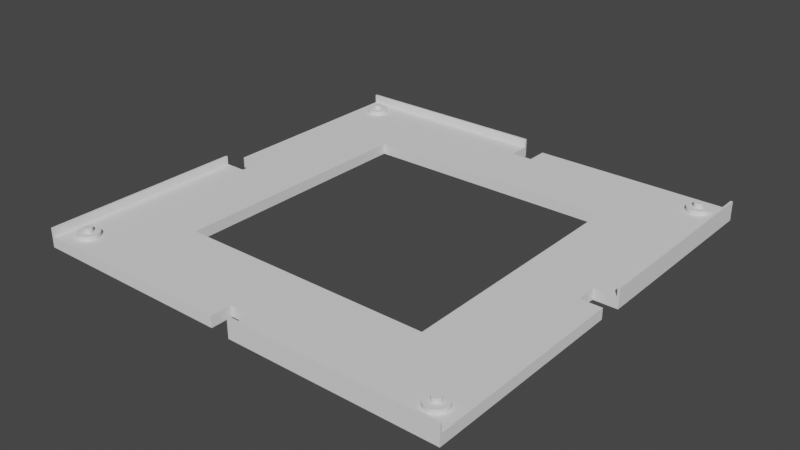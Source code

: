 # Source: board_element.blend  (saved by Blender 3.4.6; exported with 4.5.12 LTS)
import bpy
from mathutils import Matrix  # noqa: F401  (used for matrix-valued properties, if any)

bpy.ops.wm.read_factory_settings(use_empty=True)
scene = bpy.context.scene
scene.name = 'Scene'

# ---- collections
col_collection = bpy.data.collections.new('Collection'); scene.collection.children.link(col_collection)

# ---- world
world_world = bpy.data.worlds.new('World'); scene.world = world_world
world_world.use_nodes = True; world_world.node_tree.nodes.clear()
_N = world_world.node_tree.nodes; _L = world_world.node_tree.links
n0 = _N.new('ShaderNodeOutputWorld'); n0.name = 'World Output'; n0.location = (300, 300)
n1 = _N.new('ShaderNodeBackground'); n1.name = 'Background'; n1.location = (10, 300)
n1.inputs[0].default_value = (0.05088, 0.05088, 0.05088, 1.0)
_L.new(n1.outputs[0], n0.inputs[0])
n0.is_active_output = True
world_world.color = (0.05088, 0.05088, 0.05088)
world_world.use_sun_shadow = False
world_world.sun_shadow_jitter_overblur = 0.0

# ---- meshes
me_cube_001 = bpy.data.meshes.new('Cube.001')
me_cube_001.from_pydata([(-0.0105, -0.0105, 2.328e-09), (-0.0105, -0.0105, 0.005), (-0.0105, 0.03, 2.328e-09), (-0.0105, 0.03, 0.005), (0.03, -0.0105, 2.328e-09), (0.03, -0.0105, 0.005), (0.03, 0.03, 2.328e-09), (0.03, 0.03, 0.005), (-0.0105, 0.085, 0.005), (-0.0105, 0.085, 2.328e-09), (0.03, 0.085, 2.328e-09), (0.03, 0.085, 0.005), (-0.0105, 0.095, 0.005), (-0.0105, 0.095, 2.328e-09), (0.03, 0.095, 2.328e-09), (0.03, 0.095, 0.005), (-0.0105, 0.15, 0.005), (-0.0105, 0.15, 2.328e-09), (0.03, 0.15, 2.328e-09), (0.03, 0.15, 0.005), (-0.0105, 0.1905, 0.005), (-0.0105, 0.1905, 2.328e-09), (0.03, 0.1905, 2.328e-09), (0.03, 0.1905, 0.005), (0.085, 0.03, 0.005), (0.085, 0.03, 2.328e-09), (0.085, -0.0105, 2.328e-09), (0.085, -0.0105, 0.005), (0.085, 0.15, 0.005), (0.085, 0.15, 2.328e-09), (0.085, 0.1905, 0.005), (0.085, 0.1905, 2.328e-09), (0.095, 0.03, 0.005), (0.095, 0.03, 2.328e-09), (0.095, -0.0105, 2.328e-09), (0.095, -0.0105, 0.005), (0.095, 0.15, 0.005), (0.095, 0.15, 2.328e-09), (0.095, 0.1905, 0.005), (0.095, 0.1905, 2.328e-09), (0.15, 0.03, 0.005), (0.15, 0.03, 2.328e-09), (0.15, -0.0105, 2.328e-09), (0.15, -0.0105, 0.005), (0.15, 0.15, 0.005), (0.15, 0.15, 2.328e-09), (0.15, 0.1905, 0.005), (0.15, 0.1905, 2.328e-09), (0.1905, 0.03, 0.005), (0.1905, 0.03, 2.328e-09), (0.1905, -0.0105, 2.328e-09), (0.1905, -0.0105, 0.005), (0.1905, 0.15, 0.005), (0.1905, 0.15, 2.328e-09), (0.1905, 0.1905, 0.005), (0.1905, 0.1905, 2.328e-09), (0.15, 0.085, 0.005), (0.15, 0.085, 2.328e-09), (0.15, 0.095, 0.005), (0.15, 0.095, 2.328e-09), (0.1905, 0.085, 0.005), (0.1905, 0.085, 2.328e-09), (0.1905, 0.095, 0.005), (0.1905, 0.095, 2.328e-09), (-0.0115, 0.03, 2.328e-09), (-0.0115, -0.0105, 2.328e-09), (-0.0115, -0.0105, 0.005), (-0.0115, 0.03, 0.005), (-0.0115, 0.085, 0.005), (-0.0115, 0.085, 2.328e-09), (-0.0105, 0.1915, 0.005), (-0.0105, 0.1915, 2.328e-09), (0.03, 0.1915, 2.328e-09), (0.03, 0.1915, 0.005), (0.085, 0.1915, 0.005), (0.085, 0.1915, 2.328e-09), (0.095, -0.0115, 0.005), (0.095, -0.0115, 2.328e-09), (0.15, -0.0115, 0.005), (0.15, -0.0115, 2.328e-09), (0.1905, -0.0115, 0.005), (0.1905, -0.0115, 2.328e-09), (0.1915, 0.15, 0.005), (0.1915, 0.15, 2.328e-09), (0.1915, 0.1905, 0.005), (0.1915, 0.1905, 2.328e-09), (0.1915, 0.095, 0.005), (0.1915, 0.095, 2.328e-09), (-0.0105, -0.0105, 0.009), (-0.0105, 0.03, 0.009), (-0.0105, 0.085, 0.009), (-0.0105, 0.1905, 0.009), (0.03, 0.1905, 0.009), (0.1905, -0.0105, 0.009), (0.1905, -0.0115, 0.009), (0.085, 0.1905, 0.009), (0.15, -0.0115, 0.009), (0.15, -0.0105, 0.009), (0.095, -0.0105, 0.009), (0.095, -0.0115, 0.009), (0.1905, 0.1905, 0.009), (0.1905, 0.15, 0.009), (0.1905, 0.095, 0.009), (-0.0115, -0.0105, 0.009), (-0.0115, 0.03, 0.009), (-0.0115, 0.085, 0.009), (-0.0105, 0.1915, 0.009), (0.03, 0.1915, 0.009), (0.085, 0.1915, 0.009), (0.1915, 0.1905, 0.009), (0.1915, 0.15, 0.009), (0.1915, 0.095, 0.009), (-0.0005, 0.085, 0.005), (-0.0005, 0.085, 2.328e-09), (-0.0005, 0.095, 0.005), (-0.0005, 0.095, 2.328e-09), (0.085, -0.0005, 0.005), (0.085, -0.0005, 2.328e-09), (0.085, 0.1805, 0.005), (0.085, 0.1805, 2.328e-09), (0.095, -0.0005, 0.005), (0.095, -0.0005, 2.328e-09), (0.095, 0.1805, 0.005), (0.095, 0.1805, 2.328e-09), (0.1805, 0.085, 0.005), (0.1805, 0.085, 2.328e-09), (0.1805, 0.095, 0.005), (0.1805, 0.095, 2.328e-09)], [], [(2, 0, 65, 64), (3, 7, 11, 8), (5, 4, 26, 27), (4, 5, 1, 0), (2, 6, 4, 0), (7, 3, 1, 5), (62, 63, 87, 86), (7, 6, 10, 11), (6, 2, 9, 10), (13, 12, 16, 17), (11, 10, 14, 15), (19, 18, 29, 28), (15, 14, 18, 19), (14, 13, 17, 18), (12, 15, 19, 16), (35, 76, 99, 98), (18, 17, 21, 22), (16, 19, 23, 20), (17, 16, 20, 21), (28, 29, 37, 36), (18, 22, 31, 29), (4, 6, 25, 26), (23, 19, 28, 30), (7, 5, 27, 24), (42, 50, 81, 79), (6, 7, 24, 25), (36, 37, 45, 44), (37, 39, 47, 45), (25, 24, 32, 33), (47, 46, 54, 55), (46, 44, 52, 54), (32, 35, 43, 40), (33, 32, 40, 41), (38, 36, 44, 46), (39, 38, 46, 47), (21, 20, 70, 71), (34, 33, 41, 42), (49, 48, 51, 50), (66, 1, 88, 103), (50, 51, 80, 81), (42, 41, 49, 50), (45, 47, 55, 53), (52, 62, 102, 101), (40, 43, 51, 48), (40, 48, 60, 56), (49, 41, 57, 61), (48, 49, 61, 60), (45, 53, 63, 59), (44, 45, 59, 58), (52, 44, 58, 62), (41, 40, 56, 57), (63, 62, 126, 127), (57, 56, 58, 59), (65, 66, 67, 64), (64, 67, 68, 69), (71, 70, 73, 72), (72, 73, 74, 75), (76, 77, 79, 78), (82, 83, 85, 84), (78, 79, 81, 80), (83, 82, 86, 87), (22, 21, 71, 72), (23, 30, 95, 92), (63, 53, 83, 87), (55, 54, 84, 85), (86, 82, 110, 111), (0, 1, 66, 65), (53, 55, 85, 83), (43, 35, 98, 97), (34, 42, 79, 77), (62, 86, 111, 102), (84, 54, 100, 109), (9, 2, 64, 69), (35, 34, 77, 76), (31, 22, 72, 75), (8, 9, 69, 68), (30, 31, 75, 74), (101, 102, 111, 110), (92, 95, 108, 107), (97, 98, 99, 96), (93, 97, 96, 94), (91, 92, 107, 106), (88, 89, 104, 103), (89, 90, 105, 104), (100, 101, 110, 109), (68, 67, 104, 105), (74, 73, 107, 108), (51, 43, 97, 93), (30, 74, 108, 95), (20, 23, 92, 91), (82, 84, 109, 110), (1, 3, 89, 88), (80, 51, 93, 94), (3, 8, 90, 89), (70, 20, 91, 106), (8, 68, 105, 90), (54, 52, 101, 100), (76, 78, 96, 99), (73, 70, 106, 107), (78, 80, 94, 96), (67, 66, 103, 104), (113, 112, 114, 115), (119, 118, 122, 123), (116, 117, 121, 120), (125, 127, 126, 124), (27, 26, 117, 116), (34, 35, 120, 121), (31, 30, 118, 119), (9, 8, 112, 113), (12, 13, 115, 114), (38, 39, 123, 122), (60, 61, 125, 124), (10, 113, 115, 14), (11, 15, 114, 112), (29, 119, 123, 37), (28, 36, 122, 118), (59, 127, 125, 57), (56, 124, 126, 58), (33, 121, 117, 25), (32, 24, 116, 120)])
_uv = me_cube_001.uv_layers.new(name='UVMap')
_uv.uv.foreach_set('vector', [0.125, 0.5, 0.125, 0.75, 0.125, 0.75, 0.125, 0.5, 0.875, 0.5, 0.625, 0.5, 0.625, 0.5, 0.875, 0.5, 0.625, 0.75, 0.375, 0.75, 0.375, 0.75, 0.625, 0.75, 0.375, 0.75, 0.625, 0.75, 0.625, 1.0, 0.375, 1.0, 0.125, 0.5, 0.375, 0.5, 0.375, 0.75, 0.125, 0.75, 0.625, 0.5, 0.875, 0.5, 0.875, 0.75, 0.625, 0.75, 0.625, 0.5, 0.375, 0.5, 0.375, 0.5, 0.625, 0.5, 0.625, 0.5, 0.375, 0.5, 0.375, 0.5, 0.625, 0.5, 0.375, 0.5, 0.125, 0.5, 0.125, 0.5, 0.375, 0.5, 0.375, 0.25, 0.625, 0.25, 0.625, 0.25, 0.375, 0.25, 0.625, 0.5, 0.375, 0.5, 0.375, 0.5, 0.625, 0.5, 0.625, 0.5, 0.375, 0.5, 0.375, 0.5, 0.625, 0.5, 0.625, 0.5, 0.375, 0.5, 0.375, 0.5, 0.625, 0.5, 0.375, 0.5, 0.125, 0.5, 0.125, 0.5, 0.375, 0.5, 0.875, 0.5, 0.625, 0.5, 0.625, 0.5, 0.875, 0.5, 0.625, 0.75, 0.625, 0.75, 0.625, 0.75, 0.625, 0.75, 0.375, 0.5, 0.125, 0.5, 0.125, 0.5, 0.375, 0.5, 0.875, 0.5, 0.625, 0.5, 0.625, 0.5, 0.875, 0.5, 0.375, 0.25, 0.625, 0.25, 0.625, 0.25, 0.375, 0.25, 0.625, 0.5, 0.375, 0.5, 0.375, 0.5, 0.625, 0.5, 0.375, 0.5, 0.375, 0.5, 0.375, 0.5, 0.375, 0.5, 0.375, 0.75, 0.375, 0.5, 0.375, 0.5, 0.375, 0.75, 0.625, 0.5, 0.625, 0.5, 0.625, 0.5, 0.625, 0.5, 0.625, 0.5, 0.625, 0.75, 0.625, 0.75, 0.625, 0.5, 0.375, 0.75, 0.375, 0.75, 0.375, 0.75, 0.375, 0.75, 0.375, 0.5, 0.625, 0.5, 0.625, 0.5, 0.375, 0.5, 0.625, 0.5, 0.375, 0.5, 0.375, 0.5, 0.625, 0.5, 0.375, 0.5, 0.375, 0.5, 0.375, 0.5, 0.375, 0.5, 0.375, 0.5, 0.625, 0.5, 0.625, 0.5, 0.375, 0.5, 0.375, 0.5, 0.625, 0.5, 0.625, 0.5, 0.375, 0.5, 0.625, 0.5, 0.625, 0.5, 0.625, 0.5, 0.625, 0.5, 0.625, 0.5, 0.625, 0.75, 0.625, 0.75, 0.625, 0.5, 0.375, 0.5, 0.625, 0.5, 0.625, 0.5, 0.375, 0.5, 0.625, 0.5, 0.625, 0.5, 0.625, 0.5, 0.625, 0.5, 0.375, 0.5, 0.625, 0.5, 0.625, 0.5, 0.375, 0.5, 0.375, 0.25, 0.625, 0.25, 0.625, 0.25, 0.375, 0.25, 0.375, 0.75, 0.375, 0.5, 0.375, 0.5, 0.375, 0.75, 0.375, 0.5, 0.625, 0.5, 0.625, 0.75, 0.375, 0.75, 0.625, 1.0, 0.625, 1.0, 0.625, 1.0, 0.625, 1.0, 0.375, 0.75, 0.625, 0.75, 0.625, 0.75, 0.375, 0.75, 0.375, 0.75, 0.375, 0.5, 0.375, 0.5, 0.375, 0.75, 0.375, 0.5, 0.375, 0.5, 0.375, 0.5, 0.375, 0.5, 0.625, 0.5, 0.625, 0.5, 0.625, 0.5, 0.625, 0.5, 0.625, 0.5, 0.625, 0.75, 0.625, 0.75, 0.625, 0.5, 0.625, 0.5, 0.625, 0.5, 0.625, 0.5, 0.625, 0.5, 0.375, 0.5, 0.375, 0.5, 0.375, 0.5, 0.375, 0.5, 0.625, 0.5, 0.375, 0.5, 0.375, 0.5, 0.625, 0.5, 0.375, 0.5, 0.375, 0.5, 0.375, 0.5, 0.375, 0.5, 0.625, 0.5, 0.375, 0.5, 0.375, 0.5, 0.625, 0.5, 0.625, 0.5, 0.625, 0.5, 0.625, 0.5, 0.625, 0.5, 0.375, 0.5, 0.625, 0.5, 0.625, 0.5, 0.375, 0.5, 0.375, 0.5, 0.625, 0.5, 0.625, 0.5, 0.375, 0.5, 0.375, 0.5, 0.625, 0.5, 0.625, 0.5, 0.375, 0.5, 0.375, 0.0, 0.625, 0.0, 0.625, 0.25, 0.375, 0.25, 0.375, 0.25, 0.625, 0.25, 0.625, 0.25, 0.375, 0.25, 0.375, 0.25, 0.625, 0.25, 0.625, 0.5, 0.375, 0.5, 0.375, 0.5, 0.625, 0.5, 0.625, 0.5, 0.375, 0.5, 0.625, 0.75, 0.375, 0.75, 0.375, 0.75, 0.625, 0.75, 0.625, 0.5, 0.375, 0.5, 0.375, 0.5, 0.625, 0.5, 0.625, 0.75, 0.375, 0.75, 0.375, 0.75, 0.625, 0.75, 0.375, 0.5, 0.625, 0.5, 0.625, 0.5, 0.375, 0.5, 0.375, 0.5, 0.125, 0.5, 0.125, 0.5, 0.375, 0.5, 0.625, 0.5, 0.625, 0.5, 0.625, 0.5, 0.625, 0.5, 0.375, 0.5, 0.375, 0.5, 0.375, 0.5, 0.375, 0.5, 0.375, 0.5, 0.625, 0.5, 0.625, 0.5, 0.375, 0.5, 0.625, 0.5, 0.625, 0.5, 0.625, 0.5, 0.625, 0.5, 0.375, 1.0, 0.625, 1.0, 0.625, 1.0, 0.375, 1.0, 0.375, 0.5, 0.375, 0.5, 0.375, 0.5, 0.375, 0.5, 0.625, 0.75, 0.625, 0.75, 0.625, 0.75, 0.625, 0.75, 0.375, 0.75, 0.375, 0.75, 0.375, 0.75, 0.375, 0.75, 0.625, 0.5, 0.625, 0.5, 0.625, 0.5, 0.625, 0.5, 0.625, 0.5, 0.625, 0.5, 0.625, 0.5, 0.625, 0.5, 0.125, 0.5, 0.125, 0.5, 0.125, 0.5, 0.125, 0.5, 0.625, 0.75, 0.375, 0.75, 0.375, 0.75, 0.625, 0.75, 0.375, 0.5, 0.375, 0.5, 0.375, 0.5, 0.375, 0.5, 0.625, 0.25, 0.375, 0.25, 0.375, 0.25, 0.625, 0.25, 0.625, 0.5, 0.375, 0.5, 0.375, 0.5, 0.625, 0.5, 0.625, 0.5, 0.625, 0.5, 0.625, 0.5, 0.625, 0.5, 0.625, 0.5, 0.625, 0.5, 0.625, 0.5, 0.625, 0.5, 0.625, 0.75, 0.625, 0.75, 0.625, 0.75, 0.625, 0.75, 0.625, 0.75, 0.625, 0.75, 0.625, 0.75, 0.625, 0.75, 0.875, 0.5, 0.625, 0.5, 0.625, 0.5, 0.875, 0.5, 0.875, 0.75, 0.875, 0.5, 0.875, 0.5, 0.875, 0.75, 0.875, 0.5, 0.875, 0.5, 0.875, 0.5, 0.875, 0.5, 0.625, 0.5, 0.625, 0.5, 0.625, 0.5, 0.625, 0.5, 0.625, 0.25, 0.625, 0.25, 0.625, 0.25, 0.625, 0.25, 0.625, 0.5, 0.625, 0.5, 0.625, 0.5, 0.625, 0.5, 0.625, 0.75, 0.625, 0.75, 0.625, 0.75, 0.625, 0.75, 0.625, 0.5, 0.625, 0.5, 0.625, 0.5, 0.625, 0.5, 0.875, 0.5, 0.625, 0.5, 0.625, 0.5, 0.875, 0.5, 0.625, 0.5, 0.625, 0.5, 0.625, 0.5, 0.625, 0.5, 0.875, 0.75, 0.875, 0.5, 0.875, 0.5, 0.875, 0.75, 0.625, 0.75, 0.625, 0.75, 0.625, 0.75, 0.625, 0.75, 0.875, 0.5, 0.875, 0.5, 0.875, 0.5, 0.875, 0.5, 0.625, 0.25, 0.625, 0.25, 0.625, 0.25, 0.625, 0.25, 0.625, 0.25, 0.625, 0.25, 0.625, 0.25, 0.625, 0.25, 0.625, 0.5, 0.625, 0.5, 0.625, 0.5, 0.625, 0.5, 0.625, 0.75, 0.625, 0.75, 0.625, 0.75, 0.625, 0.75, 0.625, 0.5, 0.625, 0.25, 0.625, 0.25, 0.625, 0.5, 0.625, 0.75, 0.625, 0.75, 0.625, 0.75, 0.625, 0.75, 0.625, 0.25, 0.625, 0.0, 0.625, 0.0, 0.625, 0.25, 0.375, 0.25, 0.625, 0.25, 0.625, 0.25, 0.375, 0.25, 0.375, 0.5, 0.625, 0.5, 0.625, 0.5, 0.375, 0.5, 0.625, 0.75, 0.375, 0.75, 0.375, 0.75, 0.625, 0.75, 0.375, 0.5, 0.375, 0.5, 0.625, 0.5, 0.625, 0.5, 0.625, 0.75, 0.375, 0.75, 0.375, 0.75, 0.625, 0.75, 0.375, 0.75, 0.625, 0.75, 0.625, 0.75, 0.375, 0.75, 0.375, 0.5, 0.625, 0.5, 0.625, 0.5, 0.375, 0.5, 0.375, 0.25, 0.625, 0.25, 0.625, 0.25, 0.375, 0.25, 0.625, 0.25, 0.375, 0.25, 0.375, 0.25, 0.625, 0.25, 0.625, 0.5, 0.375, 0.5, 0.375, 0.5, 0.625, 0.5, 0.625, 0.5, 0.375, 0.5, 0.375, 0.5, 0.625, 0.5, 0.375, 0.5, 0.375, 0.25, 0.375, 0.25, 0.375, 0.5, 0.625, 0.5, 0.625, 0.5, 0.625, 0.25, 0.625, 0.25, 0.375, 0.5, 0.375, 0.5, 0.375, 0.5, 0.375, 0.5, 0.625, 0.5, 0.625, 0.5, 0.625, 0.5, 0.625, 0.5, 0.375, 0.5, 0.375, 0.5, 0.375, 0.5, 0.375, 0.5, 0.625, 0.5, 0.625, 0.5, 0.625, 0.5, 0.625, 0.5, 0.375, 0.5, 0.375, 0.75, 0.375, 0.75, 0.375, 0.5, 0.625, 0.5, 0.625, 0.5, 0.625, 0.75, 0.625, 0.75])
me_cube_001.update()
me_cylinder = bpy.data.meshes.new('Cylinder')
me_cylinder.from_pydata([(-0.0005, 0.0015, -0.001), (-0.0005, 0.0015, 0.009), (-0.0001098, 0.001462, -0.001), (-0.0001098, 0.001462, 0.009), (0.0002654, 0.001348, -0.001), (0.0002654, 0.001348, 0.009), (0.0006111, 0.001163, -0.001), (0.0006111, 0.001163, 0.009), (0.0009142, 0.0009142, -0.001), (0.0009142, 0.0009142, 0.009), (0.001163, 0.0006111, -0.001), (0.001163, 0.0006111, 0.009), (0.001348, 0.0002654, -0.001), (0.001348, 0.0002654, 0.009), (0.001462, -0.0001098, -0.001), (0.001462, -0.0001098, 0.009), (0.0015, -0.0005, -0.001), (0.0015, -0.0005, 0.009), (0.001462, -0.0008902, -0.001), (0.001462, -0.0008902, 0.009), (0.001348, -0.001265, -0.001), (0.001348, -0.001265, 0.009), (0.001163, -0.001611, -0.001), (0.001163, -0.001611, 0.009), (0.0009142, -0.001914, -0.001), (0.0009142, -0.001914, 0.009), (0.0006111, -0.002163, -0.001), (0.0006111, -0.002163, 0.009), (0.0002654, -0.002348, -0.001), (0.0002654, -0.002348, 0.009), (-0.0001098, -0.002462, -0.001), (-0.0001098, -0.002462, 0.009), (-0.0005, -0.0025, -0.001), (-0.0005, -0.0025, 0.009), (-0.0008902, -0.002462, -0.001), (-0.0008902, -0.002462, 0.009), (-0.001265, -0.002348, -0.001), (-0.001265, -0.002348, 0.009), (-0.001611, -0.002163, -0.001), (-0.001611, -0.002163, 0.009), (-0.001914, -0.001914, -0.001), (-0.001914, -0.001914, 0.009), (-0.002163, -0.001611, -0.001), (-0.002163, -0.001611, 0.009), (-0.002348, -0.001265, -0.001), (-0.002348, -0.001265, 0.009), (-0.002462, -0.0008902, -0.001), (-0.002462, -0.0008902, 0.009), (-0.0025, -0.0005, -0.001), (-0.0025, -0.0005, 0.009), (-0.002462, -0.0001098, -0.001), (-0.002462, -0.0001098, 0.009), (-0.002348, 0.0002654, -0.001), (-0.002348, 0.0002654, 0.009), (-0.002163, 0.0006111, -0.001), (-0.002163, 0.0006111, 0.009), (-0.001914, 0.0009142, -0.001), (-0.001914, 0.0009142, 0.009), (-0.001611, 0.001163, -0.001), (-0.001611, 0.001163, 0.009), (-0.001265, 0.001348, -0.001), (-0.001265, 0.001348, 0.009), (-0.0008902, 0.001462, -0.001), (-0.0008902, 0.001462, 0.009), (-0.0008902, 0.1825, 0.009), (-0.0008902, 0.1825, -0.001), (-0.001265, 0.1823, 0.009), (-0.001265, 0.1823, -0.001), (-0.001611, 0.1822, 0.009), (-0.001611, 0.1822, -0.001), (-0.001914, 0.1819, 0.009), (-0.001914, 0.1819, -0.001), (-0.002163, 0.1816, 0.009), (-0.002163, 0.1816, -0.001), (-0.002348, 0.1813, 0.009), (-0.002348, 0.1813, -0.001), (-0.002462, 0.1809, 0.009), (-0.002462, 0.1809, -0.001), (-0.0025, 0.1805, 0.009), (-0.0025, 0.1805, -0.001), (-0.002462, 0.1801, 0.009), (-0.002462, 0.1801, -0.001), (-0.002348, 0.1797, 0.009), (-0.002348, 0.1797, -0.001), (-0.002163, 0.1794, 0.009), (-0.002163, 0.1794, -0.001), (-0.001914, 0.1791, 0.009), (-0.001914, 0.1791, -0.001), (-0.001611, 0.1788, 0.009), (-0.001611, 0.1788, -0.001), (-0.001265, 0.1787, 0.009), (-0.001265, 0.1787, -0.001), (-0.0008902, 0.1785, 0.009), (-0.0008902, 0.1785, -0.001), (-0.0005, 0.1785, 0.009), (-0.0005, 0.1785, -0.001), (-0.0001098, 0.1785, 0.009), (-0.0001098, 0.1785, -0.001), (0.0002654, 0.1787, 0.009), (0.0002654, 0.1787, -0.001), (0.0006111, 0.1788, 0.009), (0.0006111, 0.1788, -0.001), (0.0009142, 0.1791, 0.009), (0.0009142, 0.1791, -0.001), (0.001163, 0.1794, 0.009), (0.001163, 0.1794, -0.001), (0.001348, 0.1797, 0.009), (0.001348, 0.1797, -0.001), (0.001462, 0.1801, 0.009), (0.001462, 0.1801, -0.001), (0.0015, 0.1805, 0.009), (0.0015, 0.1805, -0.001), (0.001462, 0.1809, 0.009), (0.001462, 0.1809, -0.001), (0.001348, 0.1813, 0.009), (0.001348, 0.1813, -0.001), (0.001163, 0.1816, 0.009), (0.001163, 0.1816, -0.001), (0.0009142, 0.1819, 0.009), (0.0009142, 0.1819, -0.001), (0.0006111, 0.1822, 0.009), (0.0006111, 0.1822, -0.001), (0.0002654, 0.1823, 0.009), (0.0002654, 0.1823, -0.001), (-0.0001098, 0.1825, 0.009), (-0.0001098, 0.1825, -0.001), (-0.0005, 0.1825, 0.009), (-0.0005, 0.1825, -0.001), (0.1805, 0.1825, -0.001), (0.1805, 0.1825, 0.009), (0.1809, 0.1825, -0.001), (0.1809, 0.1825, 0.009), (0.1813, 0.1823, -0.001), (0.1813, 0.1823, 0.009), (0.1816, 0.1822, -0.001), (0.1816, 0.1822, 0.009), (0.1819, 0.1819, -0.001), (0.1819, 0.1819, 0.009), (0.1822, 0.1816, -0.001), (0.1822, 0.1816, 0.009), (0.1823, 0.1813, -0.001), (0.1823, 0.1813, 0.009), (0.1825, 0.1809, -0.001), (0.1825, 0.1809, 0.009), (0.1825, 0.1805, -0.001), (0.1825, 0.1805, 0.009), (0.1825, 0.1801, -0.001), (0.1825, 0.1801, 0.009), (0.1823, 0.1797, -0.001), (0.1823, 0.1797, 0.009), (0.1822, 0.1794, -0.001), (0.1822, 0.1794, 0.009), (0.1819, 0.1791, -0.001), (0.1819, 0.1791, 0.009), (0.1816, 0.1788, -0.001), (0.1816, 0.1788, 0.009), (0.1813, 0.1787, -0.001), (0.1813, 0.1787, 0.009), (0.1809, 0.1785, -0.001), (0.1809, 0.1785, 0.009), (0.1805, 0.1785, -0.001), (0.1805, 0.1785, 0.009), (0.1801, 0.1785, -0.001), (0.1801, 0.1785, 0.009), (0.1797, 0.1787, -0.001), (0.1797, 0.1787, 0.009), (0.1794, 0.1788, -0.001), (0.1794, 0.1788, 0.009), (0.1791, 0.1791, -0.001), (0.1791, 0.1791, 0.009), (0.1788, 0.1794, -0.001), (0.1788, 0.1794, 0.009), (0.1787, 0.1797, -0.001), (0.1787, 0.1797, 0.009), (0.1785, 0.1801, -0.001), (0.1785, 0.1801, 0.009), (0.1785, 0.1805, -0.001), (0.1785, 0.1805, 0.009), (0.1785, 0.1809, -0.001), (0.1785, 0.1809, 0.009), (0.1787, 0.1813, -0.001), (0.1787, 0.1813, 0.009), (0.1788, 0.1816, -0.001), (0.1788, 0.1816, 0.009), (0.1791, 0.1819, -0.001), (0.1791, 0.1819, 0.009), (0.1794, 0.1822, -0.001), (0.1794, 0.1822, 0.009), (0.1797, 0.1823, -0.001), (0.1797, 0.1823, 0.009), (0.1801, 0.1825, -0.001), (0.1801, 0.1825, 0.009), (0.1801, 0.001462, 0.009), (0.1801, 0.001462, -0.001), (0.1797, 0.001348, 0.009), (0.1797, 0.001348, -0.001), (0.1794, 0.001163, 0.009), (0.1794, 0.001163, -0.001), (0.1791, 0.0009142, 0.009), (0.1791, 0.0009142, -0.001), (0.1788, 0.0006111, 0.009), (0.1788, 0.0006111, -0.001), (0.1787, 0.0002654, 0.009), (0.1787, 0.0002654, -0.001), (0.1785, -0.0001098, 0.009), (0.1785, -0.0001098, -0.001), (0.1785, -0.0005, 0.009), (0.1785, -0.0005, -0.001), (0.1785, -0.0008902, 0.009), (0.1785, -0.0008902, -0.001), (0.1787, -0.001265, 0.009), (0.1787, -0.001265, -0.001), (0.1788, -0.001611, 0.009), (0.1788, -0.001611, -0.001), (0.1791, -0.001914, 0.009), (0.1791, -0.001914, -0.001), (0.1794, -0.002163, 0.009), (0.1794, -0.002163, -0.001), (0.1797, -0.002348, 0.009), (0.1797, -0.002348, -0.001), (0.1801, -0.002462, 0.009), (0.1801, -0.002462, -0.001), (0.1805, -0.0025, 0.009), (0.1805, -0.0025, -0.001), (0.1809, -0.002462, 0.009), (0.1809, -0.002462, -0.001), (0.1813, -0.002348, 0.009), (0.1813, -0.002348, -0.001), (0.1816, -0.002163, 0.009), (0.1816, -0.002163, -0.001), (0.1819, -0.001914, 0.009), (0.1819, -0.001914, -0.001), (0.1822, -0.001611, 0.009), (0.1822, -0.001611, -0.001), (0.1823, -0.001265, 0.009), (0.1823, -0.001265, -0.001), (0.1825, -0.0008902, 0.009), (0.1825, -0.0008902, -0.001), (0.1825, -0.0005, 0.009), (0.1825, -0.0005, -0.001), (0.1825, -0.0001098, 0.009), (0.1825, -0.0001098, -0.001), (0.1823, 0.0002654, 0.009), (0.1823, 0.0002654, -0.001), (0.1822, 0.0006111, 0.009), (0.1822, 0.0006111, -0.001), (0.1819, 0.0009142, 0.009), (0.1819, 0.0009142, -0.001), (0.1816, 0.001163, 0.009), (0.1816, 0.001163, -0.001), (0.1813, 0.001348, 0.009), (0.1813, 0.001348, -0.001), (0.1809, 0.001462, 0.009), (0.1809, 0.001462, -0.001), (0.1805, 0.0015, 0.009), (0.1805, 0.0015, -0.001)], [], [(0, 1, 3, 2), (2, 3, 5, 4), (4, 5, 7, 6), (6, 7, 9, 8), (8, 9, 11, 10), (10, 11, 13, 12), (12, 13, 15, 14), (14, 15, 17, 16), (16, 17, 19, 18), (18, 19, 21, 20), (20, 21, 23, 22), (22, 23, 25, 24), (24, 25, 27, 26), (26, 27, 29, 28), (28, 29, 31, 30), (30, 31, 33, 32), (32, 33, 35, 34), (34, 35, 37, 36), (36, 37, 39, 38), (38, 39, 41, 40), (40, 41, 43, 42), (42, 43, 45, 44), (44, 45, 47, 46), (46, 47, 49, 48), (48, 49, 51, 50), (50, 51, 53, 52), (52, 53, 55, 54), (54, 55, 57, 56), (56, 57, 59, 58), (58, 59, 61, 60), (3, 1, 63, 61, 59, 57, 55, 53, 51, 49, 47, 45, 43, 41, 39, 37, 35, 33, 31, 29, 27, 25, 23, 21, 19, 17, 15, 13, 11, 9, 7, 5), (60, 61, 63, 62), (62, 63, 1, 0), (0, 2, 4, 6, 8, 10, 12, 14, 16, 18, 20, 22, 24, 26, 28, 30, 32, 34, 36, 38, 40, 42, 44, 46, 48, 50, 52, 54, 56, 58, 60, 62), (65, 64, 126, 127), (69, 68, 66, 67), (71, 70, 68, 69), (73, 72, 70, 71), (75, 74, 72, 73), (77, 76, 74, 75), (79, 78, 76, 77), (81, 80, 78, 79), (83, 82, 80, 81), (85, 84, 82, 83), (87, 86, 84, 85), (89, 88, 86, 87), (91, 90, 88, 89), (93, 92, 90, 91), (95, 94, 92, 93), (97, 96, 94, 95), (99, 98, 96, 97), (101, 100, 98, 99), (103, 102, 100, 101), (105, 104, 102, 103), (107, 106, 104, 105), (109, 108, 106, 107), (111, 110, 108, 109), (113, 112, 110, 111), (115, 114, 112, 113), (117, 116, 114, 115), (119, 118, 116, 117), (121, 120, 118, 119), (123, 122, 120, 121), (125, 124, 122, 123), (124, 126, 64, 66, 68, 70, 72, 74, 76, 78, 80, 82, 84, 86, 88, 90, 92, 94, 96, 98, 100, 102, 104, 106, 108, 110, 112, 114, 116, 118, 120, 122), (127, 126, 124, 125), (67, 66, 64, 65), (127, 125, 123, 121, 119, 117, 115, 113, 111, 109, 107, 105, 103, 101, 99, 97, 95, 93, 91, 89, 87, 85, 83, 81, 79, 77, 75, 73, 71, 69, 67, 65), (188, 189, 191, 190), (130, 131, 133, 132), (132, 133, 135, 134), (134, 135, 137, 136), (136, 137, 139, 138), (138, 139, 141, 140), (140, 141, 143, 142), (142, 143, 145, 144), (144, 145, 147, 146), (146, 147, 149, 148), (148, 149, 151, 150), (150, 151, 153, 152), (152, 153, 155, 154), (154, 155, 157, 156), (156, 157, 159, 158), (158, 159, 161, 160), (160, 161, 163, 162), (162, 163, 165, 164), (164, 165, 167, 166), (166, 167, 169, 168), (168, 169, 171, 170), (170, 171, 173, 172), (172, 173, 175, 174), (174, 175, 177, 176), (176, 177, 179, 178), (178, 179, 181, 180), (180, 181, 183, 182), (182, 183, 185, 184), (184, 185, 187, 186), (186, 187, 189, 188), (131, 129, 191, 189, 187, 185, 183, 181, 179, 177, 175, 173, 171, 169, 167, 165, 163, 161, 159, 157, 155, 153, 151, 149, 147, 145, 143, 141, 139, 137, 135, 133), (190, 191, 129, 128), (128, 129, 131, 130), (128, 130, 132, 134, 136, 138, 140, 142, 144, 146, 148, 150, 152, 154, 156, 158, 160, 162, 164, 166, 168, 170, 172, 174, 176, 178, 180, 182, 184, 186, 188, 190), (193, 192, 254, 255), (197, 196, 194, 195), (199, 198, 196, 197), (201, 200, 198, 199), (203, 202, 200, 201), (205, 204, 202, 203), (207, 206, 204, 205), (209, 208, 206, 207), (211, 210, 208, 209), (213, 212, 210, 211), (215, 214, 212, 213), (217, 216, 214, 215), (219, 218, 216, 217), (221, 220, 218, 219), (223, 222, 220, 221), (225, 224, 222, 223), (227, 226, 224, 225), (229, 228, 226, 227), (231, 230, 228, 229), (233, 232, 230, 231), (235, 234, 232, 233), (237, 236, 234, 235), (239, 238, 236, 237), (241, 240, 238, 239), (243, 242, 240, 241), (245, 244, 242, 243), (247, 246, 244, 245), (249, 248, 246, 247), (251, 250, 248, 249), (253, 252, 250, 251), (252, 254, 192, 194, 196, 198, 200, 202, 204, 206, 208, 210, 212, 214, 216, 218, 220, 222, 224, 226, 228, 230, 232, 234, 236, 238, 240, 242, 244, 246, 248, 250), (255, 254, 252, 253), (195, 194, 192, 193), (255, 253, 251, 249, 247, 245, 243, 241, 239, 237, 235, 233, 231, 229, 227, 225, 223, 221, 219, 217, 215, 213, 211, 209, 207, 205, 203, 201, 199, 197, 195, 193)])
_uv = me_cylinder.uv_layers.new(name='UVMap')
_uv.uv.foreach_set('vector', [1.0, 0.5, 1.0, 1.0, 0.9688, 1.0, 0.9688, 0.5, 0.9688, 0.5, 0.9688, 1.0, 0.9375, 1.0, 0.9375, 0.5, 0.9375, 0.5, 0.9375, 1.0, 0.9062, 1.0, 0.9062, 0.5, 0.9062, 0.5, 0.9062, 1.0, 0.875, 1.0, 0.875, 0.5, 0.875, 0.5, 0.875, 1.0, 0.8438, 1.0, 0.8438, 0.5, 0.8438, 0.5, 0.8438, 1.0, 0.8125, 1.0, 0.8125, 0.5, 0.8125, 0.5, 0.8125, 1.0, 0.7812, 1.0, 0.7812, 0.5, 0.7812, 0.5, 0.7812, 1.0, 0.75, 1.0, 0.75, 0.5, 0.75, 0.5, 0.75, 1.0, 0.7188, 1.0, 0.7188, 0.5, 0.7188, 0.5, 0.7188, 1.0, 0.6875, 1.0, 0.6875, 0.5, 0.6875, 0.5, 0.6875, 1.0, 0.6562, 1.0, 0.6562, 0.5, 0.6562, 0.5, 0.6562, 1.0, 0.625, 1.0, 0.625, 0.5, 0.625, 0.5, 0.625, 1.0, 0.5938, 1.0, 0.5938, 0.5, 0.5938, 0.5, 0.5938, 1.0, 0.5625, 1.0, 0.5625, 0.5, 0.5625, 0.5, 0.5625, 1.0, 0.5312, 1.0, 0.5312, 0.5, 0.5312, 0.5, 0.5312, 1.0, 0.5, 1.0, 0.5, 0.5, 0.5, 0.5, 0.5, 1.0, 0.4688, 1.0, 0.4688, 0.5, 0.4688, 0.5, 0.4688, 1.0, 0.4375, 1.0, 0.4375, 0.5, 0.4375, 0.5, 0.4375, 1.0, 0.4062, 1.0, 0.4062, 0.5, 0.4062, 0.5, 0.4062, 1.0, 0.375, 1.0, 0.375, 0.5, 0.375, 0.5, 0.375, 1.0, 0.3438, 1.0, 0.3438, 0.5, 0.3438, 0.5, 0.3438, 1.0, 0.3125, 1.0, 0.3125, 0.5, 0.3125, 0.5, 0.3125, 1.0, 0.2812, 1.0, 0.2812, 0.5, 0.2812, 0.5, 0.2812, 1.0, 0.25, 1.0, 0.25, 0.5, 0.25, 0.5, 0.25, 1.0, 0.2188, 1.0, 0.2188, 0.5, 0.2188, 0.5, 0.2188, 1.0, 0.1875, 1.0, 0.1875, 0.5, 0.1875, 0.5, 0.1875, 1.0, 0.1562, 1.0, 0.1562, 0.5, 0.1562, 0.5, 0.1562, 1.0, 0.125, 1.0, 0.125, 0.5, 0.125, 0.5, 0.125, 1.0, 0.09375, 1.0, 0.09375, 0.5, 0.09375, 0.5, 0.09375, 1.0, 0.0625, 1.0, 0.0625, 0.5, 0.2968, 0.4854, 0.25, 0.49, 0.2032, 0.4854, 0.1582, 0.4717, 0.1167, 0.4496, 0.08029, 0.4197, 0.05045, 0.3833, 0.02827, 0.3418, 0.01461, 0.2968, 0.01, 0.25, 0.01461, 0.2032, 0.02827, 0.1582, 0.05045, 0.1167, 0.08029, 0.08029, 0.1167, 0.05045, 0.1582, 0.02827, 0.2032, 0.01461, 0.25, 0.01, 0.2968, 0.01461, 0.3418, 0.02827, 0.3833, 0.05045, 0.4197, 0.08029, 0.4496, 0.1167, 0.4717, 0.1582, 0.4854, 0.2032, 0.49, 0.25, 0.4854, 0.2968, 0.4717, 0.3418, 0.4496, 0.3833, 0.4197, 0.4197, 0.3833, 0.4496, 0.3418, 0.4717, 0.0625, 0.5, 0.0625, 1.0, 0.03125, 1.0, 0.03125, 0.5, 0.03125, 0.5, 0.03125, 1.0, 0.0, 1.0, 0.0, 0.5, 0.75, 0.49, 0.7968, 0.4854, 0.8418, 0.4717, 0.8833, 0.4496, 0.9197, 0.4197, 0.9496, 0.3833, 0.9717, 0.3418, 0.9854, 0.2968, 0.99, 0.25, 0.9854, 0.2032, 0.9717, 0.1582, 0.9496, 0.1167, 0.9197, 0.08029, 0.8833, 0.05045, 0.8418, 0.02827, 0.7968, 0.01461, 0.75, 0.01, 0.7032, 0.01461, 0.6582, 0.02827, 0.6167, 0.05045, 0.5803, 0.08029, 0.5504, 0.1167, 0.5283, 0.1582, 0.5146, 0.2032, 0.51, 0.25, 0.5146, 0.2968, 0.5283, 0.3418, 0.5504, 0.3833, 0.5803, 0.4197, 0.6167, 0.4496, 0.6582, 0.4717, 0.7032, 0.4854, 0.03125, 0.5, 0.03125, 1.0, 0.0, 1.0, 0.0, 0.5, 0.09375, 0.5, 0.09375, 1.0, 0.0625, 1.0, 0.0625, 0.5, 0.125, 0.5, 0.125, 1.0, 0.09375, 1.0, 0.09375, 0.5, 0.1562, 0.5, 0.1562, 1.0, 0.125, 1.0, 0.125, 0.5, 0.1875, 0.5, 0.1875, 1.0, 0.1562, 1.0, 0.1562, 0.5, 0.2188, 0.5, 0.2188, 1.0, 0.1875, 1.0, 0.1875, 0.5, 0.25, 0.5, 0.25, 1.0, 0.2188, 1.0, 0.2188, 0.5, 0.2812, 0.5, 0.2812, 1.0, 0.25, 1.0, 0.25, 0.5, 0.3125, 0.5, 0.3125, 1.0, 0.2812, 1.0, 0.2812, 0.5, 0.3438, 0.5, 0.3438, 1.0, 0.3125, 1.0, 0.3125, 0.5, 0.375, 0.5, 0.375, 1.0, 0.3438, 1.0, 0.3438, 0.5, 0.4062, 0.5, 0.4062, 1.0, 0.375, 1.0, 0.375, 0.5, 0.4375, 0.5, 0.4375, 1.0, 0.4062, 1.0, 0.4062, 0.5, 0.4688, 0.5, 0.4688, 1.0, 0.4375, 1.0, 0.4375, 0.5, 0.5, 0.5, 0.5, 1.0, 0.4688, 1.0, 0.4688, 0.5, 0.5312, 0.5, 0.5312, 1.0, 0.5, 1.0, 0.5, 0.5, 0.5625, 0.5, 0.5625, 1.0, 0.5312, 1.0, 0.5312, 0.5, 0.5938, 0.5, 0.5938, 1.0, 0.5625, 1.0, 0.5625, 0.5, 0.625, 0.5, 0.625, 1.0, 0.5938, 1.0, 0.5938, 0.5, 0.6562, 0.5, 0.6562, 1.0, 0.625, 1.0, 0.625, 0.5, 0.6875, 0.5, 0.6875, 1.0, 0.6562, 1.0, 0.6562, 0.5, 0.7188, 0.5, 0.7188, 1.0, 0.6875, 1.0, 0.6875, 0.5, 0.75, 0.5, 0.75, 1.0, 0.7188, 1.0, 0.7188, 0.5, 0.7812, 0.5, 0.7812, 1.0, 0.75, 1.0, 0.75, 0.5, 0.8125, 0.5, 0.8125, 1.0, 0.7812, 1.0, 0.7812, 0.5, 0.8438, 0.5, 0.8438, 1.0, 0.8125, 1.0, 0.8125, 0.5, 0.875, 0.5, 0.875, 1.0, 0.8438, 1.0, 0.8438, 0.5, 0.9062, 0.5, 0.9062, 1.0, 0.875, 1.0, 0.875, 0.5, 0.9375, 0.5, 0.9375, 1.0, 0.9062, 1.0, 0.9062, 0.5, 0.9688, 0.5, 0.9688, 1.0, 0.9375, 1.0, 0.9375, 0.5, 0.2968, 0.4854, 0.25, 0.49, 0.2032, 0.4854, 0.1582, 0.4717, 0.1167, 0.4496, 0.08029, 0.4197, 0.05045, 0.3833, 0.02827, 0.3418, 0.01461, 0.2968, 0.01, 0.25, 0.01461, 0.2032, 0.02827, 0.1582, 0.05045, 0.1167, 0.08029, 0.08029, 0.1167, 0.05045, 0.1582, 0.02827, 0.2032, 0.01461, 0.25, 0.01, 0.2968, 0.01461, 0.3418, 0.02827, 0.3833, 0.05045, 0.4197, 0.08029, 0.4496, 0.1167, 0.4717, 0.1582, 0.4854, 0.2032, 0.49, 0.25, 0.4854, 0.2968, 0.4717, 0.3418, 0.4496, 0.3833, 0.4197, 0.4197, 0.3833, 0.4496, 0.3418, 0.4717, 1.0, 0.5, 1.0, 1.0, 0.9688, 1.0, 0.9688, 0.5, 0.0625, 0.5, 0.0625, 1.0, 0.03125, 1.0, 0.03125, 0.5, 0.75, 0.49, 0.7968, 0.4854, 0.8418, 0.4717, 0.8833, 0.4496, 0.9197, 0.4197, 0.9496, 0.3833, 0.9717, 0.3418, 0.9854, 0.2968, 0.99, 0.25, 0.9854, 0.2032, 0.9717, 0.1582, 0.9496, 0.1167, 0.9197, 0.08029, 0.8833, 0.05045, 0.8418, 0.02827, 0.7968, 0.01461, 0.75, 0.01, 0.7032, 0.01461, 0.6582, 0.02827, 0.6167, 0.05045, 0.5803, 0.08029, 0.5504, 0.1167, 0.5283, 0.1582, 0.5146, 0.2032, 0.51, 0.25, 0.5146, 0.2968, 0.5283, 0.3418, 0.5504, 0.3833, 0.5803, 0.4197, 0.6167, 0.4496, 0.6582, 0.4717, 0.7032, 0.4854, 0.0625, 0.5, 0.0625, 1.0, 0.03125, 1.0, 0.03125, 0.5, 0.9688, 0.5, 0.9688, 1.0, 0.9375, 1.0, 0.9375, 0.5, 0.9375, 0.5, 0.9375, 1.0, 0.9062, 1.0, 0.9062, 0.5, 0.9062, 0.5, 0.9062, 1.0, 0.875, 1.0, 0.875, 0.5, 0.875, 0.5, 0.875, 1.0, 0.8438, 1.0, 0.8438, 0.5, 0.8438, 0.5, 0.8438, 1.0, 0.8125, 1.0, 0.8125, 0.5, 0.8125, 0.5, 0.8125, 1.0, 0.7812, 1.0, 0.7812, 0.5, 0.7812, 0.5, 0.7812, 1.0, 0.75, 1.0, 0.75, 0.5, 0.75, 0.5, 0.75, 1.0, 0.7188, 1.0, 0.7188, 0.5, 0.7188, 0.5, 0.7188, 1.0, 0.6875, 1.0, 0.6875, 0.5, 0.6875, 0.5, 0.6875, 1.0, 0.6562, 1.0, 0.6562, 0.5, 0.6562, 0.5, 0.6562, 1.0, 0.625, 1.0, 0.625, 0.5, 0.625, 0.5, 0.625, 1.0, 0.5938, 1.0, 0.5938, 0.5, 0.5938, 0.5, 0.5938, 1.0, 0.5625, 1.0, 0.5625, 0.5, 0.5625, 0.5, 0.5625, 1.0, 0.5312, 1.0, 0.5312, 0.5, 0.5312, 0.5, 0.5312, 1.0, 0.5, 1.0, 0.5, 0.5, 0.5, 0.5, 0.5, 1.0, 0.4688, 1.0, 0.4688, 0.5, 0.4688, 0.5, 0.4688, 1.0, 0.4375, 1.0, 0.4375, 0.5, 0.4375, 0.5, 0.4375, 1.0, 0.4062, 1.0, 0.4062, 0.5, 0.4062, 0.5, 0.4062, 1.0, 0.375, 1.0, 0.375, 0.5, 0.375, 0.5, 0.375, 1.0, 0.3438, 1.0, 0.3438, 0.5, 0.3438, 0.5, 0.3438, 1.0, 0.3125, 1.0, 0.3125, 0.5, 0.3125, 0.5, 0.3125, 1.0, 0.2812, 1.0, 0.2812, 0.5, 0.2812, 0.5, 0.2812, 1.0, 0.25, 1.0, 0.25, 0.5, 0.25, 0.5, 0.25, 1.0, 0.2188, 1.0, 0.2188, 0.5, 0.2188, 0.5, 0.2188, 1.0, 0.1875, 1.0, 0.1875, 0.5, 0.1875, 0.5, 0.1875, 1.0, 0.1562, 1.0, 0.1562, 0.5, 0.1562, 0.5, 0.1562, 1.0, 0.125, 1.0, 0.125, 0.5, 0.125, 0.5, 0.125, 1.0, 0.09375, 1.0, 0.09375, 0.5, 0.09375, 0.5, 0.09375, 1.0, 0.0625, 1.0, 0.0625, 0.5, 0.2968, 0.4854, 0.25, 0.49, 0.2032, 0.4854, 0.1582, 0.4717, 0.1167, 0.4496, 0.08029, 0.4197, 0.05045, 0.3833, 0.02827, 0.3418, 0.01461, 0.2968, 0.01, 0.25, 0.01461, 0.2032, 0.02827, 0.1582, 0.05045, 0.1167, 0.08029, 0.08029, 0.1167, 0.05045, 0.1582, 0.02827, 0.2032, 0.01461, 0.25, 0.01, 0.2968, 0.01461, 0.3418, 0.02827, 0.3833, 0.05045, 0.4197, 0.08029, 0.4496, 0.1167, 0.4717, 0.1582, 0.4854, 0.2032, 0.49, 0.25, 0.4854, 0.2968, 0.4717, 0.3418, 0.4496, 0.3833, 0.4197, 0.4197, 0.3833, 0.4496, 0.3418, 0.4717, 0.03125, 0.5, 0.03125, 1.0, 0.0, 1.0, 0.0, 0.5, 1.0, 0.5, 1.0, 1.0, 0.9688, 1.0, 0.9688, 0.5, 0.75, 0.49, 0.7968, 0.4854, 0.8418, 0.4717, 0.8833, 0.4496, 0.9197, 0.4197, 0.9496, 0.3833, 0.9717, 0.3418, 0.9854, 0.2968, 0.99, 0.25, 0.9854, 0.2032, 0.9717, 0.1582, 0.9496, 0.1167, 0.9197, 0.08029, 0.8833, 0.05045, 0.8418, 0.02827, 0.7968, 0.01461, 0.75, 0.01, 0.7032, 0.01461, 0.6582, 0.02827, 0.6167, 0.05045, 0.5803, 0.08029, 0.5504, 0.1167, 0.5283, 0.1582, 0.5146, 0.2032, 0.51, 0.25, 0.5146, 0.2968, 0.5283, 0.3418, 0.5504, 0.3833, 0.5803, 0.4197, 0.6167, 0.4496, 0.6582, 0.4717, 0.7032, 0.4854, 0.03125, 0.5, 0.03125, 1.0, 0.0, 1.0, 0.0, 0.5, 0.09375, 0.5, 0.09375, 1.0, 0.0625, 1.0, 0.0625, 0.5, 0.125, 0.5, 0.125, 1.0, 0.09375, 1.0, 0.09375, 0.5, 0.1562, 0.5, 0.1562, 1.0, 0.125, 1.0, 0.125, 0.5, 0.1875, 0.5, 0.1875, 1.0, 0.1562, 1.0, 0.1562, 0.5, 0.2188, 0.5, 0.2188, 1.0, 0.1875, 1.0, 0.1875, 0.5, 0.25, 0.5, 0.25, 1.0, 0.2188, 1.0, 0.2188, 0.5, 0.2812, 0.5, 0.2812, 1.0, 0.25, 1.0, 0.25, 0.5, 0.3125, 0.5, 0.3125, 1.0, 0.2812, 1.0, 0.2812, 0.5, 0.3438, 0.5, 0.3438, 1.0, 0.3125, 1.0, 0.3125, 0.5, 0.375, 0.5, 0.375, 1.0, 0.3438, 1.0, 0.3438, 0.5, 0.4062, 0.5, 0.4062, 1.0, 0.375, 1.0, 0.375, 0.5, 0.4375, 0.5, 0.4375, 1.0, 0.4062, 1.0, 0.4062, 0.5, 0.4688, 0.5, 0.4688, 1.0, 0.4375, 1.0, 0.4375, 0.5, 0.5, 0.5, 0.5, 1.0, 0.4688, 1.0, 0.4688, 0.5, 0.5312, 0.5, 0.5312, 1.0, 0.5, 1.0, 0.5, 0.5, 0.5625, 0.5, 0.5625, 1.0, 0.5312, 1.0, 0.5312, 0.5, 0.5938, 0.5, 0.5938, 1.0, 0.5625, 1.0, 0.5625, 0.5, 0.625, 0.5, 0.625, 1.0, 0.5938, 1.0, 0.5938, 0.5, 0.6562, 0.5, 0.6562, 1.0, 0.625, 1.0, 0.625, 0.5, 0.6875, 0.5, 0.6875, 1.0, 0.6562, 1.0, 0.6562, 0.5, 0.7188, 0.5, 0.7188, 1.0, 0.6875, 1.0, 0.6875, 0.5, 0.75, 0.5, 0.75, 1.0, 0.7188, 1.0, 0.7188, 0.5, 0.7812, 0.5, 0.7812, 1.0, 0.75, 1.0, 0.75, 0.5, 0.8125, 0.5, 0.8125, 1.0, 0.7812, 1.0, 0.7812, 0.5, 0.8438, 0.5, 0.8438, 1.0, 0.8125, 1.0, 0.8125, 0.5, 0.875, 0.5, 0.875, 1.0, 0.8438, 1.0, 0.8438, 0.5, 0.9062, 0.5, 0.9062, 1.0, 0.875, 1.0, 0.875, 0.5, 0.9375, 0.5, 0.9375, 1.0, 0.9062, 1.0, 0.9062, 0.5, 0.9688, 0.5, 0.9688, 1.0, 0.9375, 1.0, 0.9375, 0.5, 0.2968, 0.4854, 0.25, 0.49, 0.2032, 0.4854, 0.1582, 0.4717, 0.1167, 0.4496, 0.08029, 0.4197, 0.05045, 0.3833, 0.02827, 0.3418, 0.01461, 0.2968, 0.01, 0.25, 0.01461, 0.2032, 0.02827, 0.1582, 0.05045, 0.1167, 0.08029, 0.08029, 0.1167, 0.05045, 0.1582, 0.02827, 0.2032, 0.01461, 0.25, 0.01, 0.2968, 0.01461, 0.3418, 0.02827, 0.3833, 0.05045, 0.4197, 0.08029, 0.4496, 0.1167, 0.4717, 0.1582, 0.4854, 0.2032, 0.49, 0.25, 0.4854, 0.2968, 0.4717, 0.3418, 0.4496, 0.3833, 0.4197, 0.4197, 0.3833, 0.4496, 0.3418, 0.4717, 1.0, 0.5, 1.0, 1.0, 0.9688, 1.0, 0.9688, 0.5, 0.0625, 0.5, 0.0625, 1.0, 0.03125, 1.0, 0.03125, 0.5, 0.75, 0.49, 0.7968, 0.4854, 0.8418, 0.4717, 0.8833, 0.4496, 0.9197, 0.4197, 0.9496, 0.3833, 0.9717, 0.3418, 0.9854, 0.2968, 0.99, 0.25, 0.9854, 0.2032, 0.9717, 0.1582, 0.9496, 0.1167, 0.9197, 0.08029, 0.8833, 0.05045, 0.8418, 0.02827, 0.7968, 0.01461, 0.75, 0.01, 0.7032, 0.01461, 0.6582, 0.02827, 0.6167, 0.05045, 0.5803, 0.08029, 0.5504, 0.1167, 0.5283, 0.1582, 0.5146, 0.2032, 0.51, 0.25, 0.5146, 0.2968, 0.5283, 0.3418, 0.5504, 0.3833, 0.5803, 0.4197, 0.6167, 0.4496, 0.6582, 0.4717, 0.7032, 0.4854])
me_cylinder.update()
me_cylinder_001 = bpy.data.meshes.new('Cylinder.001')
me_cylinder_001.from_pydata([(-0.0005, 0.0045, 0.001), (-0.0005, 0.0045, 0.007), (0.0004755, 0.004404, 0.001), (0.0004755, 0.004404, 0.007), (0.001413, 0.004119, 0.001), (0.001413, 0.004119, 0.007), (0.002278, 0.003657, 0.001), (0.002278, 0.003657, 0.007), (0.003036, 0.003036, 0.001), (0.003036, 0.003036, 0.007), (0.003657, 0.002278, 0.001), (0.003657, 0.002278, 0.007), (0.004119, 0.001413, 0.001), (0.004119, 0.001413, 0.007), (0.004404, 0.0004755, 0.001), (0.004404, 0.0004755, 0.007), (0.0045, -0.0005, 0.001), (0.0045, -0.0005, 0.007), (0.004404, -0.001475, 0.001), (0.004404, -0.001475, 0.007), (0.004119, -0.002413, 0.001), (0.004119, -0.002413, 0.007), (0.003657, -0.003278, 0.001), (0.003657, -0.003278, 0.007), (0.003036, -0.004036, 0.001), (0.003036, -0.004036, 0.007), (0.002278, -0.004657, 0.001), (0.002278, -0.004657, 0.007), (0.001413, -0.005119, 0.001), (0.001413, -0.005119, 0.007), (0.0004755, -0.005404, 0.001), (0.0004755, -0.005404, 0.007), (-0.0005, -0.0055, 0.001), (-0.0005, -0.0055, 0.007), (-0.001475, -0.005404, 0.001), (-0.001475, -0.005404, 0.007), (-0.002413, -0.005119, 0.001), (-0.002413, -0.005119, 0.007), (-0.003278, -0.004657, 0.001), (-0.003278, -0.004657, 0.007), (-0.004036, -0.004036, 0.001), (-0.004036, -0.004036, 0.007), (-0.004657, -0.003278, 0.001), (-0.004657, -0.003278, 0.007), (-0.005119, -0.002413, 0.001), (-0.005119, -0.002413, 0.007), (-0.005404, -0.001475, 0.001), (-0.005404, -0.001475, 0.007), (-0.0055, -0.0005, 0.001), (-0.0055, -0.0005, 0.007), (-0.005404, 0.0004755, 0.001), (-0.005404, 0.0004755, 0.007), (-0.005119, 0.001413, 0.001), (-0.005119, 0.001413, 0.007), (-0.004657, 0.002278, 0.001), (-0.004657, 0.002278, 0.007), (-0.004036, 0.003036, 0.001), (-0.004036, 0.003036, 0.007), (-0.003278, 0.003657, 0.001), (-0.003278, 0.003657, 0.007), (-0.002413, 0.004119, 0.001), (-0.002413, 0.004119, 0.007), (-0.001475, 0.004404, 0.001), (-0.001475, 0.004404, 0.007), (0.1805, 0.0045, 0.001), (0.1805, 0.0045, 0.007), (0.1815, 0.004404, 0.001), (0.1815, 0.004404, 0.007), (0.1824, 0.004119, 0.001), (0.1824, 0.004119, 0.007), (0.1833, 0.003657, 0.001), (0.1833, 0.003657, 0.007), (0.184, 0.003036, 0.001), (0.184, 0.003036, 0.007), (0.1847, 0.002278, 0.001), (0.1847, 0.002278, 0.007), (0.1851, 0.001413, 0.001), (0.1851, 0.001413, 0.007), (0.1854, 0.0004755, 0.001), (0.1854, 0.0004755, 0.007), (0.1855, -0.0005, 0.001), (0.1855, -0.0005, 0.007), (0.1854, -0.001475, 0.001), (0.1854, -0.001475, 0.007), (0.1851, -0.002413, 0.001), (0.1851, -0.002413, 0.007), (0.1847, -0.003278, 0.001), (0.1847, -0.003278, 0.007), (0.184, -0.004036, 0.001), (0.184, -0.004036, 0.007), (0.1833, -0.004657, 0.001), (0.1833, -0.004657, 0.007), (0.1824, -0.005119, 0.001), (0.1824, -0.005119, 0.007), (0.1815, -0.005404, 0.001), (0.1815, -0.005404, 0.007), (0.1805, -0.0055, 0.001), (0.1805, -0.0055, 0.007), (0.1795, -0.005404, 0.001), (0.1795, -0.005404, 0.007), (0.1786, -0.005119, 0.001), (0.1786, -0.005119, 0.007), (0.1777, -0.004657, 0.001), (0.1777, -0.004657, 0.007), (0.177, -0.004036, 0.001), (0.177, -0.004036, 0.007), (0.1763, -0.003278, 0.001), (0.1763, -0.003278, 0.007), (0.1759, -0.002413, 0.001), (0.1759, -0.002413, 0.007), (0.1756, -0.001475, 0.001), (0.1756, -0.001475, 0.007), (0.1755, -0.0005, 0.001), (0.1755, -0.0005, 0.007), (0.1756, 0.0004755, 0.001), (0.1756, 0.0004755, 0.007), (0.1759, 0.001413, 0.001), (0.1759, 0.001413, 0.007), (0.1763, 0.002278, 0.001), (0.1763, 0.002278, 0.007), (0.177, 0.003036, 0.001), (0.177, 0.003036, 0.007), (0.1777, 0.003657, 0.001), (0.1777, 0.003657, 0.007), (0.1786, 0.004119, 0.001), (0.1786, 0.004119, 0.007), (0.1795, 0.004404, 0.001), (0.1795, 0.004404, 0.007), (-0.0005, 0.1855, 0.001), (-0.0005, 0.1855, 0.007), (0.0004755, 0.1854, 0.001), (0.0004755, 0.1854, 0.007), (0.001413, 0.1851, 0.001), (0.001413, 0.1851, 0.007), (0.002278, 0.1847, 0.001), (0.002278, 0.1847, 0.007), (0.003036, 0.184, 0.001), (0.003036, 0.184, 0.007), (0.003657, 0.1833, 0.001), (0.003657, 0.1833, 0.007), (0.004119, 0.1824, 0.001), (0.004119, 0.1824, 0.007), (0.004404, 0.1815, 0.001), (0.004404, 0.1815, 0.007), (0.0045, 0.1805, 0.001), (0.0045, 0.1805, 0.007), (0.004404, 0.1795, 0.001), (0.004404, 0.1795, 0.007), (0.004119, 0.1786, 0.001), (0.004119, 0.1786, 0.007), (0.003657, 0.1777, 0.001), (0.003657, 0.1777, 0.007), (0.003036, 0.177, 0.001), (0.003036, 0.177, 0.007), (0.002278, 0.1763, 0.001), (0.002278, 0.1763, 0.007), (0.001413, 0.1759, 0.001), (0.001413, 0.1759, 0.007), (0.0004755, 0.1756, 0.001), (0.0004755, 0.1756, 0.007), (-0.0005, 0.1755, 0.001), (-0.0005, 0.1755, 0.007), (-0.001475, 0.1756, 0.001), (-0.001475, 0.1756, 0.007), (-0.002413, 0.1759, 0.001), (-0.002413, 0.1759, 0.007), (-0.003278, 0.1763, 0.001), (-0.003278, 0.1763, 0.007), (-0.004036, 0.177, 0.001), (-0.004036, 0.177, 0.007), (-0.004657, 0.1777, 0.001), (-0.004657, 0.1777, 0.007), (-0.005119, 0.1786, 0.001), (-0.005119, 0.1786, 0.007), (-0.005404, 0.1795, 0.001), (-0.005404, 0.1795, 0.007), (-0.0055, 0.1805, 0.001), (-0.0055, 0.1805, 0.007), (-0.005404, 0.1815, 0.001), (-0.005404, 0.1815, 0.007), (-0.005119, 0.1824, 0.001), (-0.005119, 0.1824, 0.007), (-0.004657, 0.1833, 0.001), (-0.004657, 0.1833, 0.007), (-0.004036, 0.184, 0.001), (-0.004036, 0.184, 0.007), (-0.003278, 0.1847, 0.001), (-0.003278, 0.1847, 0.007), (-0.002413, 0.1851, 0.001), (-0.002413, 0.1851, 0.007), (-0.001475, 0.1854, 0.001), (-0.001475, 0.1854, 0.007), (0.1805, 0.1855, 0.001), (0.1805, 0.1855, 0.007), (0.1815, 0.1854, 0.001), (0.1815, 0.1854, 0.007), (0.1824, 0.1851, 0.001), (0.1824, 0.1851, 0.007), (0.1833, 0.1847, 0.001), (0.1833, 0.1847, 0.007), (0.184, 0.184, 0.001), (0.184, 0.184, 0.007), (0.1847, 0.1833, 0.001), (0.1847, 0.1833, 0.007), (0.1851, 0.1824, 0.001), (0.1851, 0.1824, 0.007), (0.1854, 0.1815, 0.001), (0.1854, 0.1815, 0.007), (0.1855, 0.1805, 0.001), (0.1855, 0.1805, 0.007), (0.1854, 0.1795, 0.001), (0.1854, 0.1795, 0.007), (0.1851, 0.1786, 0.001), (0.1851, 0.1786, 0.007), (0.1847, 0.1777, 0.001), (0.1847, 0.1777, 0.007), (0.184, 0.177, 0.001), (0.184, 0.177, 0.007), (0.1833, 0.1763, 0.001), (0.1833, 0.1763, 0.007), (0.1824, 0.1759, 0.001), (0.1824, 0.1759, 0.007), (0.1815, 0.1756, 0.001), (0.1815, 0.1756, 0.007), (0.1805, 0.1755, 0.001), (0.1805, 0.1755, 0.007), (0.1795, 0.1756, 0.001), (0.1795, 0.1756, 0.007), (0.1786, 0.1759, 0.001), (0.1786, 0.1759, 0.007), (0.1777, 0.1763, 0.001), (0.1777, 0.1763, 0.007), (0.177, 0.177, 0.001), (0.177, 0.177, 0.007), (0.1763, 0.1777, 0.001), (0.1763, 0.1777, 0.007), (0.1759, 0.1786, 0.001), (0.1759, 0.1786, 0.007), (0.1756, 0.1795, 0.001), (0.1756, 0.1795, 0.007), (0.1755, 0.1805, 0.001), (0.1755, 0.1805, 0.007), (0.1756, 0.1815, 0.001), (0.1756, 0.1815, 0.007), (0.1759, 0.1824, 0.001), (0.1759, 0.1824, 0.007), (0.1763, 0.1833, 0.001), (0.1763, 0.1833, 0.007), (0.177, 0.184, 0.001), (0.177, 0.184, 0.007), (0.1777, 0.1847, 0.001), (0.1777, 0.1847, 0.007), (0.1786, 0.1851, 0.001), (0.1786, 0.1851, 0.007), (0.1795, 0.1854, 0.001), (0.1795, 0.1854, 0.007)], [], [(0, 1, 3, 2), (2, 3, 5, 4), (4, 5, 7, 6), (6, 7, 9, 8), (8, 9, 11, 10), (10, 11, 13, 12), (12, 13, 15, 14), (14, 15, 17, 16), (16, 17, 19, 18), (18, 19, 21, 20), (20, 21, 23, 22), (22, 23, 25, 24), (24, 25, 27, 26), (26, 27, 29, 28), (28, 29, 31, 30), (30, 31, 33, 32), (32, 33, 35, 34), (34, 35, 37, 36), (36, 37, 39, 38), (38, 39, 41, 40), (40, 41, 43, 42), (42, 43, 45, 44), (44, 45, 47, 46), (46, 47, 49, 48), (48, 49, 51, 50), (50, 51, 53, 52), (52, 53, 55, 54), (54, 55, 57, 56), (56, 57, 59, 58), (58, 59, 61, 60), (3, 1, 63, 61, 59, 57, 55, 53, 51, 49, 47, 45, 43, 41, 39, 37, 35, 33, 31, 29, 27, 25, 23, 21, 19, 17, 15, 13, 11, 9, 7, 5), (60, 61, 63, 62), (62, 63, 1, 0), (0, 2, 4, 6, 8, 10, 12, 14, 16, 18, 20, 22, 24, 26, 28, 30, 32, 34, 36, 38, 40, 42, 44, 46, 48, 50, 52, 54, 56, 58, 60, 62), (64, 65, 67, 66), (66, 67, 69, 68), (68, 69, 71, 70), (70, 71, 73, 72), (72, 73, 75, 74), (74, 75, 77, 76), (76, 77, 79, 78), (78, 79, 81, 80), (80, 81, 83, 82), (82, 83, 85, 84), (84, 85, 87, 86), (86, 87, 89, 88), (88, 89, 91, 90), (90, 91, 93, 92), (92, 93, 95, 94), (94, 95, 97, 96), (96, 97, 99, 98), (98, 99, 101, 100), (100, 101, 103, 102), (102, 103, 105, 104), (104, 105, 107, 106), (106, 107, 109, 108), (108, 109, 111, 110), (110, 111, 113, 112), (112, 113, 115, 114), (114, 115, 117, 116), (116, 117, 119, 118), (118, 119, 121, 120), (120, 121, 123, 122), (122, 123, 125, 124), (67, 65, 127, 125, 123, 121, 119, 117, 115, 113, 111, 109, 107, 105, 103, 101, 99, 97, 95, 93, 91, 89, 87, 85, 83, 81, 79, 77, 75, 73, 71, 69), (124, 125, 127, 126), (126, 127, 65, 64), (64, 66, 68, 70, 72, 74, 76, 78, 80, 82, 84, 86, 88, 90, 92, 94, 96, 98, 100, 102, 104, 106, 108, 110, 112, 114, 116, 118, 120, 122, 124, 126), (128, 129, 131, 130), (130, 131, 133, 132), (132, 133, 135, 134), (134, 135, 137, 136), (136, 137, 139, 138), (138, 139, 141, 140), (140, 141, 143, 142), (142, 143, 145, 144), (144, 145, 147, 146), (146, 147, 149, 148), (148, 149, 151, 150), (150, 151, 153, 152), (152, 153, 155, 154), (154, 155, 157, 156), (156, 157, 159, 158), (158, 159, 161, 160), (160, 161, 163, 162), (162, 163, 165, 164), (164, 165, 167, 166), (166, 167, 169, 168), (168, 169, 171, 170), (170, 171, 173, 172), (172, 173, 175, 174), (174, 175, 177, 176), (176, 177, 179, 178), (178, 179, 181, 180), (180, 181, 183, 182), (182, 183, 185, 184), (184, 185, 187, 186), (186, 187, 189, 188), (131, 129, 191, 189, 187, 185, 183, 181, 179, 177, 175, 173, 171, 169, 167, 165, 163, 161, 159, 157, 155, 153, 151, 149, 147, 145, 143, 141, 139, 137, 135, 133), (188, 189, 191, 190), (190, 191, 129, 128), (128, 130, 132, 134, 136, 138, 140, 142, 144, 146, 148, 150, 152, 154, 156, 158, 160, 162, 164, 166, 168, 170, 172, 174, 176, 178, 180, 182, 184, 186, 188, 190), (192, 193, 195, 194), (194, 195, 197, 196), (196, 197, 199, 198), (198, 199, 201, 200), (200, 201, 203, 202), (202, 203, 205, 204), (204, 205, 207, 206), (206, 207, 209, 208), (208, 209, 211, 210), (210, 211, 213, 212), (212, 213, 215, 214), (214, 215, 217, 216), (216, 217, 219, 218), (218, 219, 221, 220), (220, 221, 223, 222), (222, 223, 225, 224), (224, 225, 227, 226), (226, 227, 229, 228), (228, 229, 231, 230), (230, 231, 233, 232), (232, 233, 235, 234), (234, 235, 237, 236), (236, 237, 239, 238), (238, 239, 241, 240), (240, 241, 243, 242), (242, 243, 245, 244), (244, 245, 247, 246), (246, 247, 249, 248), (248, 249, 251, 250), (250, 251, 253, 252), (195, 193, 255, 253, 251, 249, 247, 245, 243, 241, 239, 237, 235, 233, 231, 229, 227, 225, 223, 221, 219, 217, 215, 213, 211, 209, 207, 205, 203, 201, 199, 197), (252, 253, 255, 254), (254, 255, 193, 192), (192, 194, 196, 198, 200, 202, 204, 206, 208, 210, 212, 214, 216, 218, 220, 222, 224, 226, 228, 230, 232, 234, 236, 238, 240, 242, 244, 246, 248, 250, 252, 254)])
_uv = me_cylinder_001.uv_layers.new(name='UVMap')
_uv.uv.foreach_set('vector', [1.0, 0.5, 1.0, 1.0, 0.9688, 1.0, 0.9688, 0.5, 0.9688, 0.5, 0.9688, 1.0, 0.9375, 1.0, 0.9375, 0.5, 0.9375, 0.5, 0.9375, 1.0, 0.9062, 1.0, 0.9062, 0.5, 0.9062, 0.5, 0.9062, 1.0, 0.875, 1.0, 0.875, 0.5, 0.875, 0.5, 0.875, 1.0, 0.8438, 1.0, 0.8438, 0.5, 0.8438, 0.5, 0.8438, 1.0, 0.8125, 1.0, 0.8125, 0.5, 0.8125, 0.5, 0.8125, 1.0, 0.7812, 1.0, 0.7812, 0.5, 0.7812, 0.5, 0.7812, 1.0, 0.75, 1.0, 0.75, 0.5, 0.75, 0.5, 0.75, 1.0, 0.7188, 1.0, 0.7188, 0.5, 0.7188, 0.5, 0.7188, 1.0, 0.6875, 1.0, 0.6875, 0.5, 0.6875, 0.5, 0.6875, 1.0, 0.6562, 1.0, 0.6562, 0.5, 0.6562, 0.5, 0.6562, 1.0, 0.625, 1.0, 0.625, 0.5, 0.625, 0.5, 0.625, 1.0, 0.5938, 1.0, 0.5938, 0.5, 0.5938, 0.5, 0.5938, 1.0, 0.5625, 1.0, 0.5625, 0.5, 0.5625, 0.5, 0.5625, 1.0, 0.5312, 1.0, 0.5312, 0.5, 0.5312, 0.5, 0.5312, 1.0, 0.5, 1.0, 0.5, 0.5, 0.5, 0.5, 0.5, 1.0, 0.4688, 1.0, 0.4688, 0.5, 0.4688, 0.5, 0.4688, 1.0, 0.4375, 1.0, 0.4375, 0.5, 0.4375, 0.5, 0.4375, 1.0, 0.4062, 1.0, 0.4062, 0.5, 0.4062, 0.5, 0.4062, 1.0, 0.375, 1.0, 0.375, 0.5, 0.375, 0.5, 0.375, 1.0, 0.3438, 1.0, 0.3438, 0.5, 0.3438, 0.5, 0.3438, 1.0, 0.3125, 1.0, 0.3125, 0.5, 0.3125, 0.5, 0.3125, 1.0, 0.2812, 1.0, 0.2812, 0.5, 0.2812, 0.5, 0.2812, 1.0, 0.25, 1.0, 0.25, 0.5, 0.25, 0.5, 0.25, 1.0, 0.2188, 1.0, 0.2188, 0.5, 0.2188, 0.5, 0.2188, 1.0, 0.1875, 1.0, 0.1875, 0.5, 0.1875, 0.5, 0.1875, 1.0, 0.1562, 1.0, 0.1562, 0.5, 0.1562, 0.5, 0.1562, 1.0, 0.125, 1.0, 0.125, 0.5, 0.125, 0.5, 0.125, 1.0, 0.09375, 1.0, 0.09375, 0.5, 0.09375, 0.5, 0.09375, 1.0, 0.0625, 1.0, 0.0625, 0.5, 0.2968, 0.4854, 0.25, 0.49, 0.2032, 0.4854, 0.1582, 0.4717, 0.1167, 0.4496, 0.08029, 0.4197, 0.05045, 0.3833, 0.02827, 0.3418, 0.01461, 0.2968, 0.01, 0.25, 0.01461, 0.2032, 0.02827, 0.1582, 0.05045, 0.1167, 0.08029, 0.08029, 0.1167, 0.05045, 0.1582, 0.02827, 0.2032, 0.01461, 0.25, 0.01, 0.2968, 0.01461, 0.3418, 0.02827, 0.3833, 0.05045, 0.4197, 0.08029, 0.4496, 0.1167, 0.4717, 0.1582, 0.4854, 0.2032, 0.49, 0.25, 0.4854, 0.2968, 0.4717, 0.3418, 0.4496, 0.3833, 0.4197, 0.4197, 0.3833, 0.4496, 0.3418, 0.4717, 0.0625, 0.5, 0.0625, 1.0, 0.03125, 1.0, 0.03125, 0.5, 0.03125, 0.5, 0.03125, 1.0, 0.0, 1.0, 0.0, 0.5, 0.75, 0.49, 0.7968, 0.4854, 0.8418, 0.4717, 0.8833, 0.4496, 0.9197, 0.4197, 0.9496, 0.3833, 0.9717, 0.3418, 0.9854, 0.2968, 0.99, 0.25, 0.9854, 0.2032, 0.9717, 0.1582, 0.9496, 0.1167, 0.9197, 0.08029, 0.8833, 0.05045, 0.8418, 0.02827, 0.7968, 0.01461, 0.75, 0.01, 0.7032, 0.01461, 0.6582, 0.02827, 0.6167, 0.05045, 0.5803, 0.08029, 0.5504, 0.1167, 0.5283, 0.1582, 0.5146, 0.2032, 0.51, 0.25, 0.5146, 0.2968, 0.5283, 0.3418, 0.5504, 0.3833, 0.5803, 0.4197, 0.6167, 0.4496, 0.6582, 0.4717, 0.7032, 0.4854, 1.0, 0.5, 1.0, 1.0, 0.9688, 1.0, 0.9688, 0.5, 0.9688, 0.5, 0.9688, 1.0, 0.9375, 1.0, 0.9375, 0.5, 0.9375, 0.5, 0.9375, 1.0, 0.9062, 1.0, 0.9062, 0.5, 0.9062, 0.5, 0.9062, 1.0, 0.875, 1.0, 0.875, 0.5, 0.875, 0.5, 0.875, 1.0, 0.8438, 1.0, 0.8438, 0.5, 0.8438, 0.5, 0.8438, 1.0, 0.8125, 1.0, 0.8125, 0.5, 0.8125, 0.5, 0.8125, 1.0, 0.7812, 1.0, 0.7812, 0.5, 0.7812, 0.5, 0.7812, 1.0, 0.75, 1.0, 0.75, 0.5, 0.75, 0.5, 0.75, 1.0, 0.7188, 1.0, 0.7188, 0.5, 0.7188, 0.5, 0.7188, 1.0, 0.6875, 1.0, 0.6875, 0.5, 0.6875, 0.5, 0.6875, 1.0, 0.6562, 1.0, 0.6562, 0.5, 0.6562, 0.5, 0.6562, 1.0, 0.625, 1.0, 0.625, 0.5, 0.625, 0.5, 0.625, 1.0, 0.5938, 1.0, 0.5938, 0.5, 0.5938, 0.5, 0.5938, 1.0, 0.5625, 1.0, 0.5625, 0.5, 0.5625, 0.5, 0.5625, 1.0, 0.5312, 1.0, 0.5312, 0.5, 0.5312, 0.5, 0.5312, 1.0, 0.5, 1.0, 0.5, 0.5, 0.5, 0.5, 0.5, 1.0, 0.4688, 1.0, 0.4688, 0.5, 0.4688, 0.5, 0.4688, 1.0, 0.4375, 1.0, 0.4375, 0.5, 0.4375, 0.5, 0.4375, 1.0, 0.4062, 1.0, 0.4062, 0.5, 0.4062, 0.5, 0.4062, 1.0, 0.375, 1.0, 0.375, 0.5, 0.375, 0.5, 0.375, 1.0, 0.3438, 1.0, 0.3438, 0.5, 0.3438, 0.5, 0.3438, 1.0, 0.3125, 1.0, 0.3125, 0.5, 0.3125, 0.5, 0.3125, 1.0, 0.2812, 1.0, 0.2812, 0.5, 0.2812, 0.5, 0.2812, 1.0, 0.25, 1.0, 0.25, 0.5, 0.25, 0.5, 0.25, 1.0, 0.2188, 1.0, 0.2188, 0.5, 0.2188, 0.5, 0.2188, 1.0, 0.1875, 1.0, 0.1875, 0.5, 0.1875, 0.5, 0.1875, 1.0, 0.1562, 1.0, 0.1562, 0.5, 0.1562, 0.5, 0.1562, 1.0, 0.125, 1.0, 0.125, 0.5, 0.125, 0.5, 0.125, 1.0, 0.09375, 1.0, 0.09375, 0.5, 0.09375, 0.5, 0.09375, 1.0, 0.0625, 1.0, 0.0625, 0.5, 0.2968, 0.4854, 0.25, 0.49, 0.2032, 0.4854, 0.1582, 0.4717, 0.1167, 0.4496, 0.08029, 0.4197, 0.05045, 0.3833, 0.02827, 0.3418, 0.01461, 0.2968, 0.01, 0.25, 0.01461, 0.2032, 0.02827, 0.1582, 0.05045, 0.1167, 0.08029, 0.08029, 0.1167, 0.05045, 0.1582, 0.02827, 0.2032, 0.01461, 0.25, 0.01, 0.2968, 0.01461, 0.3418, 0.02827, 0.3833, 0.05045, 0.4197, 0.08029, 0.4496, 0.1167, 0.4717, 0.1582, 0.4854, 0.2032, 0.49, 0.25, 0.4854, 0.2968, 0.4717, 0.3418, 0.4496, 0.3833, 0.4197, 0.4197, 0.3833, 0.4496, 0.3418, 0.4717, 0.0625, 0.5, 0.0625, 1.0, 0.03125, 1.0, 0.03125, 0.5, 0.03125, 0.5, 0.03125, 1.0, 0.0, 1.0, 0.0, 0.5, 0.75, 0.49, 0.7968, 0.4854, 0.8418, 0.4717, 0.8833, 0.4496, 0.9197, 0.4197, 0.9496, 0.3833, 0.9717, 0.3418, 0.9854, 0.2968, 0.99, 0.25, 0.9854, 0.2032, 0.9717, 0.1582, 0.9496, 0.1167, 0.9197, 0.08029, 0.8833, 0.05045, 0.8418, 0.02827, 0.7968, 0.01461, 0.75, 0.01, 0.7032, 0.01461, 0.6582, 0.02827, 0.6167, 0.05045, 0.5803, 0.08029, 0.5504, 0.1167, 0.5283, 0.1582, 0.5146, 0.2032, 0.51, 0.25, 0.5146, 0.2968, 0.5283, 0.3418, 0.5504, 0.3833, 0.5803, 0.4197, 0.6167, 0.4496, 0.6582, 0.4717, 0.7032, 0.4854, 1.0, 0.5, 1.0, 1.0, 0.9688, 1.0, 0.9688, 0.5, 0.9688, 0.5, 0.9688, 1.0, 0.9375, 1.0, 0.9375, 0.5, 0.9375, 0.5, 0.9375, 1.0, 0.9062, 1.0, 0.9062, 0.5, 0.9062, 0.5, 0.9062, 1.0, 0.875, 1.0, 0.875, 0.5, 0.875, 0.5, 0.875, 1.0, 0.8438, 1.0, 0.8438, 0.5, 0.8438, 0.5, 0.8438, 1.0, 0.8125, 1.0, 0.8125, 0.5, 0.8125, 0.5, 0.8125, 1.0, 0.7812, 1.0, 0.7812, 0.5, 0.7812, 0.5, 0.7812, 1.0, 0.75, 1.0, 0.75, 0.5, 0.75, 0.5, 0.75, 1.0, 0.7188, 1.0, 0.7188, 0.5, 0.7188, 0.5, 0.7188, 1.0, 0.6875, 1.0, 0.6875, 0.5, 0.6875, 0.5, 0.6875, 1.0, 0.6562, 1.0, 0.6562, 0.5, 0.6562, 0.5, 0.6562, 1.0, 0.625, 1.0, 0.625, 0.5, 0.625, 0.5, 0.625, 1.0, 0.5938, 1.0, 0.5938, 0.5, 0.5938, 0.5, 0.5938, 1.0, 0.5625, 1.0, 0.5625, 0.5, 0.5625, 0.5, 0.5625, 1.0, 0.5312, 1.0, 0.5312, 0.5, 0.5312, 0.5, 0.5312, 1.0, 0.5, 1.0, 0.5, 0.5, 0.5, 0.5, 0.5, 1.0, 0.4688, 1.0, 0.4688, 0.5, 0.4688, 0.5, 0.4688, 1.0, 0.4375, 1.0, 0.4375, 0.5, 0.4375, 0.5, 0.4375, 1.0, 0.4062, 1.0, 0.4062, 0.5, 0.4062, 0.5, 0.4062, 1.0, 0.375, 1.0, 0.375, 0.5, 0.375, 0.5, 0.375, 1.0, 0.3438, 1.0, 0.3438, 0.5, 0.3438, 0.5, 0.3438, 1.0, 0.3125, 1.0, 0.3125, 0.5, 0.3125, 0.5, 0.3125, 1.0, 0.2812, 1.0, 0.2812, 0.5, 0.2812, 0.5, 0.2812, 1.0, 0.25, 1.0, 0.25, 0.5, 0.25, 0.5, 0.25, 1.0, 0.2188, 1.0, 0.2188, 0.5, 0.2188, 0.5, 0.2188, 1.0, 0.1875, 1.0, 0.1875, 0.5, 0.1875, 0.5, 0.1875, 1.0, 0.1562, 1.0, 0.1562, 0.5, 0.1562, 0.5, 0.1562, 1.0, 0.125, 1.0, 0.125, 0.5, 0.125, 0.5, 0.125, 1.0, 0.09375, 1.0, 0.09375, 0.5, 0.09375, 0.5, 0.09375, 1.0, 0.0625, 1.0, 0.0625, 0.5, 0.2968, 0.4854, 0.25, 0.49, 0.2032, 0.4854, 0.1582, 0.4717, 0.1167, 0.4496, 0.08029, 0.4197, 0.05045, 0.3833, 0.02827, 0.3418, 0.01461, 0.2968, 0.01, 0.25, 0.01461, 0.2032, 0.02827, 0.1582, 0.05045, 0.1167, 0.08029, 0.08029, 0.1167, 0.05045, 0.1582, 0.02827, 0.2032, 0.01461, 0.25, 0.01, 0.2968, 0.01461, 0.3418, 0.02827, 0.3833, 0.05045, 0.4197, 0.08029, 0.4496, 0.1167, 0.4717, 0.1582, 0.4854, 0.2032, 0.49, 0.25, 0.4854, 0.2968, 0.4717, 0.3418, 0.4496, 0.3833, 0.4197, 0.4197, 0.3833, 0.4496, 0.3418, 0.4717, 0.0625, 0.5, 0.0625, 1.0, 0.03125, 1.0, 0.03125, 0.5, 0.03125, 0.5, 0.03125, 1.0, 0.0, 1.0, 0.0, 0.5, 0.75, 0.49, 0.7968, 0.4854, 0.8418, 0.4717, 0.8833, 0.4496, 0.9197, 0.4197, 0.9496, 0.3833, 0.9717, 0.3418, 0.9854, 0.2968, 0.99, 0.25, 0.9854, 0.2032, 0.9717, 0.1582, 0.9496, 0.1167, 0.9197, 0.08029, 0.8833, 0.05045, 0.8418, 0.02827, 0.7968, 0.01461, 0.75, 0.01, 0.7032, 0.01461, 0.6582, 0.02827, 0.6167, 0.05045, 0.5803, 0.08029, 0.5504, 0.1167, 0.5283, 0.1582, 0.5146, 0.2032, 0.51, 0.25, 0.5146, 0.2968, 0.5283, 0.3418, 0.5504, 0.3833, 0.5803, 0.4197, 0.6167, 0.4496, 0.6582, 0.4717, 0.7032, 0.4854, 1.0, 0.5, 1.0, 1.0, 0.9688, 1.0, 0.9688, 0.5, 0.9688, 0.5, 0.9688, 1.0, 0.9375, 1.0, 0.9375, 0.5, 0.9375, 0.5, 0.9375, 1.0, 0.9062, 1.0, 0.9062, 0.5, 0.9062, 0.5, 0.9062, 1.0, 0.875, 1.0, 0.875, 0.5, 0.875, 0.5, 0.875, 1.0, 0.8438, 1.0, 0.8438, 0.5, 0.8438, 0.5, 0.8438, 1.0, 0.8125, 1.0, 0.8125, 0.5, 0.8125, 0.5, 0.8125, 1.0, 0.7812, 1.0, 0.7812, 0.5, 0.7812, 0.5, 0.7812, 1.0, 0.75, 1.0, 0.75, 0.5, 0.75, 0.5, 0.75, 1.0, 0.7188, 1.0, 0.7188, 0.5, 0.7188, 0.5, 0.7188, 1.0, 0.6875, 1.0, 0.6875, 0.5, 0.6875, 0.5, 0.6875, 1.0, 0.6562, 1.0, 0.6562, 0.5, 0.6562, 0.5, 0.6562, 1.0, 0.625, 1.0, 0.625, 0.5, 0.625, 0.5, 0.625, 1.0, 0.5938, 1.0, 0.5938, 0.5, 0.5938, 0.5, 0.5938, 1.0, 0.5625, 1.0, 0.5625, 0.5, 0.5625, 0.5, 0.5625, 1.0, 0.5312, 1.0, 0.5312, 0.5, 0.5312, 0.5, 0.5312, 1.0, 0.5, 1.0, 0.5, 0.5, 0.5, 0.5, 0.5, 1.0, 0.4688, 1.0, 0.4688, 0.5, 0.4688, 0.5, 0.4688, 1.0, 0.4375, 1.0, 0.4375, 0.5, 0.4375, 0.5, 0.4375, 1.0, 0.4062, 1.0, 0.4062, 0.5, 0.4062, 0.5, 0.4062, 1.0, 0.375, 1.0, 0.375, 0.5, 0.375, 0.5, 0.375, 1.0, 0.3438, 1.0, 0.3438, 0.5, 0.3438, 0.5, 0.3438, 1.0, 0.3125, 1.0, 0.3125, 0.5, 0.3125, 0.5, 0.3125, 1.0, 0.2812, 1.0, 0.2812, 0.5, 0.2812, 0.5, 0.2812, 1.0, 0.25, 1.0, 0.25, 0.5, 0.25, 0.5, 0.25, 1.0, 0.2188, 1.0, 0.2188, 0.5, 0.2188, 0.5, 0.2188, 1.0, 0.1875, 1.0, 0.1875, 0.5, 0.1875, 0.5, 0.1875, 1.0, 0.1562, 1.0, 0.1562, 0.5, 0.1562, 0.5, 0.1562, 1.0, 0.125, 1.0, 0.125, 0.5, 0.125, 0.5, 0.125, 1.0, 0.09375, 1.0, 0.09375, 0.5, 0.09375, 0.5, 0.09375, 1.0, 0.0625, 1.0, 0.0625, 0.5, 0.2968, 0.4854, 0.25, 0.49, 0.2032, 0.4854, 0.1582, 0.4717, 0.1167, 0.4496, 0.08029, 0.4197, 0.05045, 0.3833, 0.02827, 0.3418, 0.01461, 0.2968, 0.01, 0.25, 0.01461, 0.2032, 0.02827, 0.1582, 0.05045, 0.1167, 0.08029, 0.08029, 0.1167, 0.05045, 0.1582, 0.02827, 0.2032, 0.01461, 0.25, 0.01, 0.2968, 0.01461, 0.3418, 0.02827, 0.3833, 0.05045, 0.4197, 0.08029, 0.4496, 0.1167, 0.4717, 0.1582, 0.4854, 0.2032, 0.49, 0.25, 0.4854, 0.2968, 0.4717, 0.3418, 0.4496, 0.3833, 0.4197, 0.4197, 0.3833, 0.4496, 0.3418, 0.4717, 0.0625, 0.5, 0.0625, 1.0, 0.03125, 1.0, 0.03125, 0.5, 0.03125, 0.5, 0.03125, 1.0, 0.0, 1.0, 0.0, 0.5, 0.75, 0.49, 0.7968, 0.4854, 0.8418, 0.4717, 0.8833, 0.4496, 0.9197, 0.4197, 0.9496, 0.3833, 0.9717, 0.3418, 0.9854, 0.2968, 0.99, 0.25, 0.9854, 0.2032, 0.9717, 0.1582, 0.9496, 0.1167, 0.9197, 0.08029, 0.8833, 0.05045, 0.8418, 0.02827, 0.7968, 0.01461, 0.75, 0.01, 0.7032, 0.01461, 0.6582, 0.02827, 0.6167, 0.05045, 0.5803, 0.08029, 0.5504, 0.1167, 0.5283, 0.1582, 0.5146, 0.2032, 0.51, 0.25, 0.5146, 0.2968, 0.5283, 0.3418, 0.5504, 0.3833, 0.5803, 0.4197, 0.6167, 0.4496, 0.6582, 0.4717, 0.7032, 0.4854])
me_cylinder_001.update()

# ---- objects
ob_cube = bpy.data.objects.new('Cube', me_cube_001)
ob_cylinder = bpy.data.objects.new('Cylinder', me_cylinder)
ob_cylinder_001 = bpy.data.objects.new('Cylinder.001', me_cylinder_001)

# ---- transforms, parenting, visibility, modifiers, constraints
ob_cube.location = (0.0, 0.0, 0.0)
ob_cube.scale = (1.0, 1.0, 1.0)
_m = ob_cube.modifiers.new('Boolean', 'BOOLEAN')
_m.object = ob_cylinder
_m = ob_cube.modifiers.new('Boolean.001', 'BOOLEAN')
_m.object = ob_cylinder_001
ob_cylinder.location = (0.0, 0.0, 0.0)
ob_cylinder_001.location = (0.0, 0.0, 0.0)

# ---- collection membership
col_collection.objects.link(ob_cube)
col_collection.objects.link(ob_cylinder)
col_collection.objects.link(ob_cylinder_001)

# ---- scene / render settings (as saved in the file)
scene.frame_start = 1; scene.frame_end = 250; scene.frame_set(1)
scene.render.engine = 'BLENDER_EEVEE_NEXT'
scene.cycles.sampling_pattern = 'TABULATED_SOBOL'
scene.cycles.use_light_tree = False
scene.view_settings.view_transform = 'Filmic'
bpy.context.view_layer.update()

# ---- added for rendering (the .blend has no active camera and no usable light): camera, sun
cam_auto = bpy.data.cameras.new('AutoCamera')
cam_auto.lens = 50.0
cam_auto.sensor_width = 36.0
cam_auto.clip_end = 1000.0
ob_auto_camera = bpy.data.objects.new('AutoCamera', cam_auto)
scene.collection.objects.link(ob_auto_camera)
ob_auto_camera.location = (0.355779, -0.228935, 0.216624)
ob_auto_camera.rotation_euler = (1.09748, -7.21219e-08, 0.694738)
scene.camera = ob_auto_camera
light_auto_sun = bpy.data.lights.new('AutoSun', 'SUN')
light_auto_sun.energy = 3.0
light_auto_sun.angle = 0.0523599
ob_auto_sun = bpy.data.objects.new('AutoSun', light_auto_sun)
scene.collection.objects.link(ob_auto_sun)
ob_auto_sun.rotation_euler = (0.872665, 0.174533, 0.523599)
bpy.context.view_layer.update()
